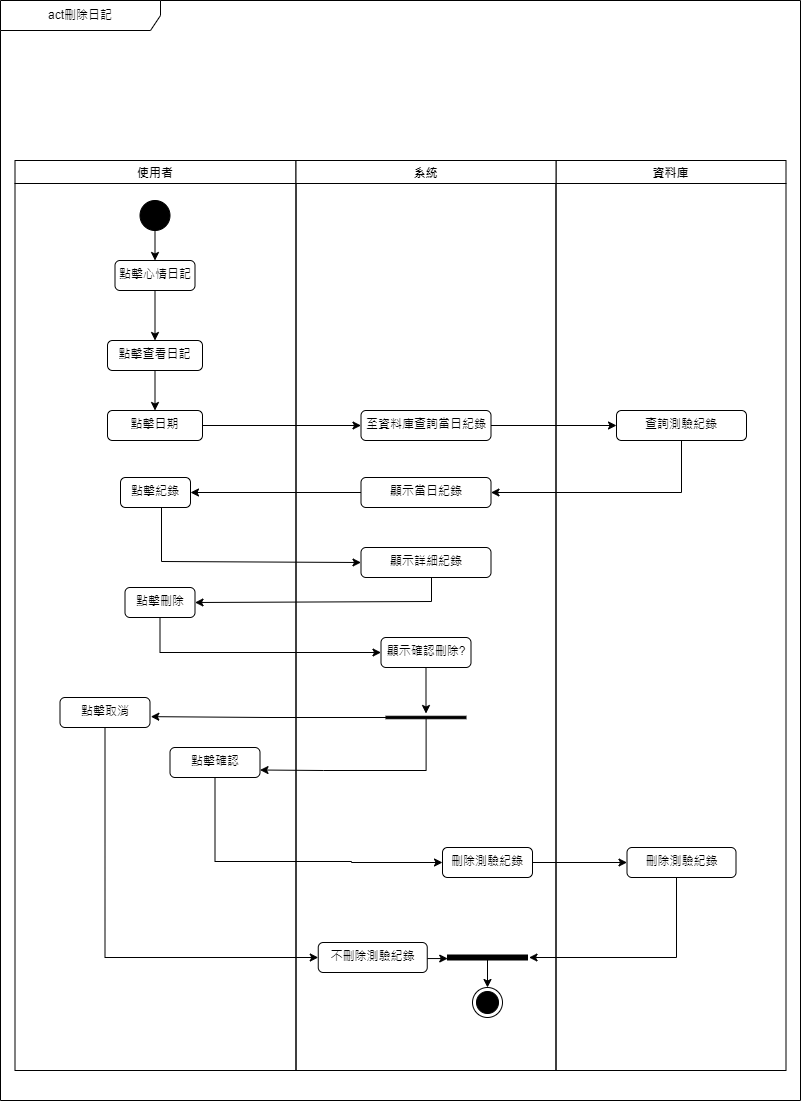

The diagram above was exported from draw.io. Its source (the exported page's mxGraphModel, read from the mxfile embedded in the PNG):
<mxGraphModel dx="1050" dy="1710" grid="1" gridSize="10" guides="1" tooltips="1" connect="1" arrows="1" fold="1" page="1" pageScale="1" pageWidth="827" pageHeight="1169" math="0" shadow="0">
  <root>
    <mxCell id="Ri2LpzgzMdJqvQiUPhvf-0" />
    <mxCell id="Ri2LpzgzMdJqvQiUPhvf-1" parent="Ri2LpzgzMdJqvQiUPhvf-0" />
    <mxCell id="Ri2LpzgzMdJqvQiUPhvf-2" value="act刪除日記" style="shape=umlFrame;whiteSpace=wrap;html=1;pointerEvents=0;recursiveResize=0;container=1;collapsible=0;width=160;" parent="Ri2LpzgzMdJqvQiUPhvf-1" vertex="1">
      <mxGeometry x="160" y="-240" width="800" height="1100" as="geometry" />
    </mxCell>
    <mxCell id="Ri2LpzgzMdJqvQiUPhvf-3" value="使用者" style="swimlane;" parent="Ri2LpzgzMdJqvQiUPhvf-2" vertex="1">
      <mxGeometry x="14.5" y="160" width="281" height="910" as="geometry" />
    </mxCell>
    <mxCell id="Ri2LpzgzMdJqvQiUPhvf-4" style="edgeStyle=orthogonalEdgeStyle;rounded=0;orthogonalLoop=1;jettySize=auto;html=1;exitX=0.5;exitY=1;exitDx=0;exitDy=0;entryX=0.5;entryY=0;entryDx=0;entryDy=0;" parent="Ri2LpzgzMdJqvQiUPhvf-3" source="Ri2LpzgzMdJqvQiUPhvf-5" target="Ri2LpzgzMdJqvQiUPhvf-6" edge="1">
      <mxGeometry relative="1" as="geometry" />
    </mxCell>
    <mxCell id="Ri2LpzgzMdJqvQiUPhvf-5" value="" style="ellipse;fillColor=strokeColor;html=1;" parent="Ri2LpzgzMdJqvQiUPhvf-3" vertex="1">
      <mxGeometry x="125" y="40" width="30" height="30" as="geometry" />
    </mxCell>
    <mxCell id="xtuP1yz-B5tyfiHS-RQn-0" value="" style="edgeStyle=orthogonalEdgeStyle;rounded=0;orthogonalLoop=1;jettySize=auto;html=1;" parent="Ri2LpzgzMdJqvQiUPhvf-3" source="Ri2LpzgzMdJqvQiUPhvf-6" target="SkrfSXLg9sIWY52fs0Kg-0" edge="1">
      <mxGeometry relative="1" as="geometry" />
    </mxCell>
    <mxCell id="Ri2LpzgzMdJqvQiUPhvf-6" value="點擊心情日記" style="html=1;align=center;verticalAlign=top;rounded=1;absoluteArcSize=1;arcSize=10;dashed=0;whiteSpace=wrap;" parent="Ri2LpzgzMdJqvQiUPhvf-3" vertex="1">
      <mxGeometry x="100" y="100" width="80" height="30" as="geometry" />
    </mxCell>
    <mxCell id="Ri2LpzgzMdJqvQiUPhvf-7" value="點擊刪除" style="html=1;align=center;verticalAlign=top;rounded=1;absoluteArcSize=1;arcSize=10;dashed=0;whiteSpace=wrap;" parent="Ri2LpzgzMdJqvQiUPhvf-3" vertex="1">
      <mxGeometry x="110" y="427" width="70" height="30" as="geometry" />
    </mxCell>
    <mxCell id="Ri2LpzgzMdJqvQiUPhvf-8" value="點擊取消" style="html=1;align=center;verticalAlign=top;rounded=1;absoluteArcSize=1;arcSize=10;dashed=0;whiteSpace=wrap;" parent="Ri2LpzgzMdJqvQiUPhvf-3" vertex="1">
      <mxGeometry x="45" y="537" width="90" height="30" as="geometry" />
    </mxCell>
    <mxCell id="Ri2LpzgzMdJqvQiUPhvf-9" value="點擊確認" style="html=1;align=center;verticalAlign=top;rounded=1;absoluteArcSize=1;arcSize=10;dashed=0;whiteSpace=wrap;" parent="Ri2LpzgzMdJqvQiUPhvf-3" vertex="1">
      <mxGeometry x="155" y="587" width="90" height="30" as="geometry" />
    </mxCell>
    <mxCell id="Ri2LpzgzMdJqvQiUPhvf-10" value="點擊紀錄" style="html=1;align=center;verticalAlign=top;rounded=1;absoluteArcSize=1;arcSize=10;dashed=0;whiteSpace=wrap;" parent="Ri2LpzgzMdJqvQiUPhvf-3" vertex="1">
      <mxGeometry x="105.5" y="317" width="70" height="30" as="geometry" />
    </mxCell>
    <mxCell id="izBFy3qyFCOP8UHPheeQ-5" value="" style="edgeStyle=orthogonalEdgeStyle;rounded=0;orthogonalLoop=1;jettySize=auto;html=1;" parent="Ri2LpzgzMdJqvQiUPhvf-3" source="SkrfSXLg9sIWY52fs0Kg-0" target="izBFy3qyFCOP8UHPheeQ-3" edge="1">
      <mxGeometry relative="1" as="geometry" />
    </mxCell>
    <mxCell id="SkrfSXLg9sIWY52fs0Kg-0" value="點擊查看日記" style="html=1;align=center;verticalAlign=top;rounded=1;absoluteArcSize=1;arcSize=10;dashed=0;whiteSpace=wrap;" parent="Ri2LpzgzMdJqvQiUPhvf-3" vertex="1">
      <mxGeometry x="92.5" y="180" width="95" height="30" as="geometry" />
    </mxCell>
    <mxCell id="izBFy3qyFCOP8UHPheeQ-3" value="點擊日期" style="html=1;align=center;verticalAlign=top;rounded=1;absoluteArcSize=1;arcSize=10;dashed=0;whiteSpace=wrap;" parent="Ri2LpzgzMdJqvQiUPhvf-3" vertex="1">
      <mxGeometry x="92.5" y="250" width="95" height="30" as="geometry" />
    </mxCell>
    <mxCell id="Ri2LpzgzMdJqvQiUPhvf-11" value="資料庫" style="swimlane;" parent="Ri2LpzgzMdJqvQiUPhvf-2" vertex="1">
      <mxGeometry x="555.5" y="160" width="230" height="910" as="geometry" />
    </mxCell>
    <mxCell id="Ri2LpzgzMdJqvQiUPhvf-12" value="刪除測驗紀錄" style="html=1;align=center;verticalAlign=top;rounded=1;absoluteArcSize=1;arcSize=10;dashed=0;whiteSpace=wrap;" parent="Ri2LpzgzMdJqvQiUPhvf-11" vertex="1">
      <mxGeometry x="71" y="687" width="109" height="30" as="geometry" />
    </mxCell>
    <mxCell id="Ri2LpzgzMdJqvQiUPhvf-13" value="查詢測驗紀錄" style="html=1;align=center;verticalAlign=top;rounded=1;absoluteArcSize=1;arcSize=10;dashed=0;whiteSpace=wrap;" parent="Ri2LpzgzMdJqvQiUPhvf-11" vertex="1">
      <mxGeometry x="60.5" y="250" width="130" height="30" as="geometry" />
    </mxCell>
    <mxCell id="Ri2LpzgzMdJqvQiUPhvf-18" value="系統" style="swimlane;" parent="Ri2LpzgzMdJqvQiUPhvf-2" vertex="1">
      <mxGeometry x="295.5" y="160" width="260" height="910" as="geometry" />
    </mxCell>
    <mxCell id="Ri2LpzgzMdJqvQiUPhvf-19" style="edgeStyle=orthogonalEdgeStyle;rounded=0;orthogonalLoop=1;jettySize=auto;html=1;entryX=0.71;entryY=0.997;entryDx=0;entryDy=0;entryPerimeter=0;" parent="Ri2LpzgzMdJqvQiUPhvf-18" source="Ri2LpzgzMdJqvQiUPhvf-20" target="Ri2LpzgzMdJqvQiUPhvf-24" edge="1">
      <mxGeometry relative="1" as="geometry">
        <Array as="points">
          <mxPoint x="69" y="798" />
        </Array>
      </mxGeometry>
    </mxCell>
    <mxCell id="Ri2LpzgzMdJqvQiUPhvf-20" value="不刪除測驗紀錄" style="html=1;align=center;verticalAlign=top;rounded=1;absoluteArcSize=1;arcSize=10;dashed=0;whiteSpace=wrap;" parent="Ri2LpzgzMdJqvQiUPhvf-18" vertex="1">
      <mxGeometry x="22.25" y="782" width="109" height="30" as="geometry" />
    </mxCell>
    <mxCell id="Ri2LpzgzMdJqvQiUPhvf-21" value="至資料庫查詢當日紀錄" style="html=1;align=center;verticalAlign=top;rounded=1;absoluteArcSize=1;arcSize=10;dashed=0;whiteSpace=wrap;" parent="Ri2LpzgzMdJqvQiUPhvf-18" vertex="1">
      <mxGeometry x="65" y="250" width="130" height="30" as="geometry" />
    </mxCell>
    <mxCell id="Ri2LpzgzMdJqvQiUPhvf-22" value="刪除測驗紀錄" style="html=1;align=center;verticalAlign=top;rounded=1;absoluteArcSize=1;arcSize=10;dashed=0;whiteSpace=wrap;" parent="Ri2LpzgzMdJqvQiUPhvf-18" vertex="1">
      <mxGeometry x="146.5" y="687" width="90" height="30" as="geometry" />
    </mxCell>
    <mxCell id="Ri2LpzgzMdJqvQiUPhvf-23" style="edgeStyle=orthogonalEdgeStyle;rounded=0;orthogonalLoop=1;jettySize=auto;html=1;" parent="Ri2LpzgzMdJqvQiUPhvf-18" source="Ri2LpzgzMdJqvQiUPhvf-24" target="Ri2LpzgzMdJqvQiUPhvf-25" edge="1">
      <mxGeometry relative="1" as="geometry" />
    </mxCell>
    <mxCell id="Ri2LpzgzMdJqvQiUPhvf-24" value="" style="html=1;points=[];perimeter=orthogonalPerimeter;fillColor=strokeColor;rotation=90;" parent="Ri2LpzgzMdJqvQiUPhvf-18" vertex="1">
      <mxGeometry x="189" y="757" width="5" height="80" as="geometry" />
    </mxCell>
    <mxCell id="Ri2LpzgzMdJqvQiUPhvf-25" value="" style="ellipse;html=1;shape=endState;fillColor=strokeColor;" parent="Ri2LpzgzMdJqvQiUPhvf-18" vertex="1">
      <mxGeometry x="176.5" y="827" width="30" height="30" as="geometry" />
    </mxCell>
    <mxCell id="Ri2LpzgzMdJqvQiUPhvf-26" value="顯示當日紀錄" style="html=1;align=center;verticalAlign=top;rounded=1;absoluteArcSize=1;arcSize=10;dashed=0;whiteSpace=wrap;" parent="Ri2LpzgzMdJqvQiUPhvf-18" vertex="1">
      <mxGeometry x="65" y="317" width="130" height="30" as="geometry" />
    </mxCell>
    <mxCell id="Ri2LpzgzMdJqvQiUPhvf-27" style="edgeStyle=orthogonalEdgeStyle;rounded=0;orthogonalLoop=1;jettySize=auto;html=1;entryX=-1.1;entryY=0.5;entryDx=0;entryDy=0;entryPerimeter=0;" parent="Ri2LpzgzMdJqvQiUPhvf-18" source="Ri2LpzgzMdJqvQiUPhvf-28" target="Ri2LpzgzMdJqvQiUPhvf-29" edge="1">
      <mxGeometry relative="1" as="geometry" />
    </mxCell>
    <mxCell id="Ri2LpzgzMdJqvQiUPhvf-28" value="顯示確認刪除?" style="html=1;align=center;verticalAlign=top;rounded=1;absoluteArcSize=1;arcSize=10;dashed=0;whiteSpace=wrap;" parent="Ri2LpzgzMdJqvQiUPhvf-18" vertex="1">
      <mxGeometry x="85" y="477" width="90" height="30" as="geometry" />
    </mxCell>
    <mxCell id="Ri2LpzgzMdJqvQiUPhvf-29" value="" style="html=1;points=[];perimeter=orthogonalPerimeter;fillColor=strokeColor;rotation=90;" parent="Ri2LpzgzMdJqvQiUPhvf-18" vertex="1">
      <mxGeometry x="128.75" y="517" width="2.5" height="80" as="geometry" />
    </mxCell>
    <mxCell id="Ri2LpzgzMdJqvQiUPhvf-30" value="顯示詳細紀錄" style="html=1;align=center;verticalAlign=top;rounded=1;absoluteArcSize=1;arcSize=10;dashed=0;whiteSpace=wrap;" parent="Ri2LpzgzMdJqvQiUPhvf-18" vertex="1">
      <mxGeometry x="65" y="387" width="130" height="30" as="geometry" />
    </mxCell>
    <mxCell id="Ri2LpzgzMdJqvQiUPhvf-35" style="edgeStyle=orthogonalEdgeStyle;rounded=0;orthogonalLoop=1;jettySize=auto;html=1;exitX=1;exitY=0.5;exitDx=0;exitDy=0;entryX=0;entryY=0.5;entryDx=0;entryDy=0;" parent="Ri2LpzgzMdJqvQiUPhvf-2" source="Ri2LpzgzMdJqvQiUPhvf-21" target="Ri2LpzgzMdJqvQiUPhvf-13" edge="1">
      <mxGeometry relative="1" as="geometry" />
    </mxCell>
    <mxCell id="Ri2LpzgzMdJqvQiUPhvf-33" style="edgeStyle=orthogonalEdgeStyle;rounded=0;orthogonalLoop=1;jettySize=auto;html=1;entryX=0;entryY=0.5;entryDx=0;entryDy=0;exitX=1;exitY=0.5;exitDx=0;exitDy=0;" parent="Ri2LpzgzMdJqvQiUPhvf-2" source="Ri2LpzgzMdJqvQiUPhvf-22" target="Ri2LpzgzMdJqvQiUPhvf-12" edge="1">
      <mxGeometry relative="1" as="geometry">
        <mxPoint x="550" y="962" as="sourcePoint" />
      </mxGeometry>
    </mxCell>
    <mxCell id="Ri2LpzgzMdJqvQiUPhvf-34" style="edgeStyle=orthogonalEdgeStyle;rounded=0;orthogonalLoop=1;jettySize=auto;html=1;entryX=0.5;entryY=-0.019;entryDx=0;entryDy=0;entryPerimeter=0;" parent="Ri2LpzgzMdJqvQiUPhvf-2" source="Ri2LpzgzMdJqvQiUPhvf-12" target="Ri2LpzgzMdJqvQiUPhvf-24" edge="1">
      <mxGeometry relative="1" as="geometry">
        <Array as="points">
          <mxPoint x="676" y="957" />
        </Array>
      </mxGeometry>
    </mxCell>
    <mxCell id="Ri2LpzgzMdJqvQiUPhvf-38" style="edgeStyle=orthogonalEdgeStyle;rounded=0;orthogonalLoop=1;jettySize=auto;html=1;exitX=0.5;exitY=1;exitDx=0;exitDy=0;entryX=1;entryY=0.5;entryDx=0;entryDy=0;" parent="Ri2LpzgzMdJqvQiUPhvf-2" source="Ri2LpzgzMdJqvQiUPhvf-13" target="Ri2LpzgzMdJqvQiUPhvf-26" edge="1">
      <mxGeometry relative="1" as="geometry" />
    </mxCell>
    <mxCell id="Ri2LpzgzMdJqvQiUPhvf-41" style="edgeStyle=orthogonalEdgeStyle;rounded=0;orthogonalLoop=1;jettySize=auto;html=1;entryX=1;entryY=0.5;entryDx=0;entryDy=0;" parent="Ri2LpzgzMdJqvQiUPhvf-2" source="Ri2LpzgzMdJqvQiUPhvf-26" target="Ri2LpzgzMdJqvQiUPhvf-10" edge="1">
      <mxGeometry relative="1" as="geometry" />
    </mxCell>
    <mxCell id="Ri2LpzgzMdJqvQiUPhvf-36" style="edgeStyle=orthogonalEdgeStyle;rounded=0;orthogonalLoop=1;jettySize=auto;html=1;exitX=0.5;exitY=1;exitDx=0;exitDy=0;entryX=0;entryY=0.5;entryDx=0;entryDy=0;" parent="Ri2LpzgzMdJqvQiUPhvf-2" source="Ri2LpzgzMdJqvQiUPhvf-7" target="Ri2LpzgzMdJqvQiUPhvf-28" edge="1">
      <mxGeometry relative="1" as="geometry" />
    </mxCell>
    <mxCell id="Ri2LpzgzMdJqvQiUPhvf-31" style="edgeStyle=orthogonalEdgeStyle;rounded=0;orthogonalLoop=1;jettySize=auto;html=1;entryX=1.009;entryY=0.638;entryDx=0;entryDy=0;entryPerimeter=0;" parent="Ri2LpzgzMdJqvQiUPhvf-2" source="Ri2LpzgzMdJqvQiUPhvf-29" target="Ri2LpzgzMdJqvQiUPhvf-8" edge="1">
      <mxGeometry relative="1" as="geometry" />
    </mxCell>
    <mxCell id="Ri2LpzgzMdJqvQiUPhvf-42" style="edgeStyle=orthogonalEdgeStyle;rounded=0;orthogonalLoop=1;jettySize=auto;html=1;entryX=1;entryY=0.5;entryDx=0;entryDy=0;" parent="Ri2LpzgzMdJqvQiUPhvf-2" source="Ri2LpzgzMdJqvQiUPhvf-30" target="Ri2LpzgzMdJqvQiUPhvf-7" edge="1">
      <mxGeometry relative="1" as="geometry">
        <Array as="points">
          <mxPoint x="431" y="601" />
        </Array>
      </mxGeometry>
    </mxCell>
    <mxCell id="Ri2LpzgzMdJqvQiUPhvf-43" style="edgeStyle=orthogonalEdgeStyle;rounded=0;orthogonalLoop=1;jettySize=auto;html=1;entryX=0;entryY=0.5;entryDx=0;entryDy=0;" parent="Ri2LpzgzMdJqvQiUPhvf-2" source="Ri2LpzgzMdJqvQiUPhvf-10" target="Ri2LpzgzMdJqvQiUPhvf-30" edge="1">
      <mxGeometry relative="1" as="geometry">
        <Array as="points">
          <mxPoint x="161" y="561" />
        </Array>
      </mxGeometry>
    </mxCell>
    <mxCell id="izBFy3qyFCOP8UHPheeQ-0" style="edgeStyle=orthogonalEdgeStyle;rounded=0;orthogonalLoop=1;jettySize=auto;html=1;entryX=1;entryY=0.75;entryDx=0;entryDy=0;" parent="Ri2LpzgzMdJqvQiUPhvf-2" source="Ri2LpzgzMdJqvQiUPhvf-29" target="Ri2LpzgzMdJqvQiUPhvf-9" edge="1">
      <mxGeometry relative="1" as="geometry">
        <Array as="points">
          <mxPoint x="426" y="770" />
          <mxPoint x="323" y="770" />
        </Array>
      </mxGeometry>
    </mxCell>
    <mxCell id="izBFy3qyFCOP8UHPheeQ-1" style="edgeStyle=orthogonalEdgeStyle;rounded=0;orthogonalLoop=1;jettySize=auto;html=1;entryX=0;entryY=0.5;entryDx=0;entryDy=0;" parent="Ri2LpzgzMdJqvQiUPhvf-2" source="Ri2LpzgzMdJqvQiUPhvf-8" target="Ri2LpzgzMdJqvQiUPhvf-20" edge="1">
      <mxGeometry relative="1" as="geometry">
        <Array as="points">
          <mxPoint x="105" y="957" />
        </Array>
      </mxGeometry>
    </mxCell>
    <mxCell id="izBFy3qyFCOP8UHPheeQ-2" style="edgeStyle=orthogonalEdgeStyle;rounded=0;orthogonalLoop=1;jettySize=auto;html=1;entryX=0;entryY=0.5;entryDx=0;entryDy=0;" parent="Ri2LpzgzMdJqvQiUPhvf-2" source="Ri2LpzgzMdJqvQiUPhvf-9" target="Ri2LpzgzMdJqvQiUPhvf-22" edge="1">
      <mxGeometry relative="1" as="geometry">
        <Array as="points">
          <mxPoint x="215" y="861" />
          <mxPoint x="351" y="861" />
          <mxPoint x="351" y="862" />
        </Array>
      </mxGeometry>
    </mxCell>
    <mxCell id="izBFy3qyFCOP8UHPheeQ-4" style="edgeStyle=orthogonalEdgeStyle;rounded=0;orthogonalLoop=1;jettySize=auto;html=1;" parent="Ri2LpzgzMdJqvQiUPhvf-2" source="izBFy3qyFCOP8UHPheeQ-3" target="Ri2LpzgzMdJqvQiUPhvf-21" edge="1">
      <mxGeometry relative="1" as="geometry" />
    </mxCell>
  </root>
</mxGraphModel>